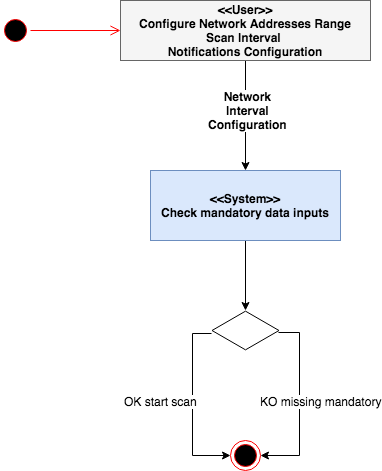

The diagram above was exported from draw.io. Its source (the exported page's mxGraphModel, read from the mxfile embedded in the PNG):
<mxGraphModel dx="1430" dy="711" grid="1" gridSize="10" guides="1" tooltips="1" connect="1" arrows="1" fold="1" page="1" pageScale="1" pageWidth="850" pageHeight="1100" background="#ffffff" math="0" shadow="0">
  <root>
    <mxCell id="0" />
    <mxCell id="1" parent="0" />
    <mxCell id="176" value="" style="ellipse;html=1;shape=startState;fillColor=#000000;strokeColor=#ff0000;" vertex="1" parent="1">
      <mxGeometry x="160" y="485" width="30" height="30" as="geometry" />
    </mxCell>
    <mxCell id="177" value="" style="edgeStyle=orthogonalEdgeStyle;html=1;verticalAlign=bottom;endArrow=open;endSize=8;strokeColor=#ff0000;entryX=0;entryY=0.5;" edge="1" source="176" parent="1" target="178">
      <mxGeometry relative="1" as="geometry">
        <mxPoint x="270" y="495" as="targetPoint" />
      </mxGeometry>
    </mxCell>
    <mxCell id="181" style="edgeStyle=orthogonalEdgeStyle;rounded=0;html=1;exitX=0.5;exitY=1;entryX=0.5;entryY=0;jettySize=auto;orthogonalLoop=1;" edge="1" parent="1" source="178" target="179">
      <mxGeometry relative="1" as="geometry" />
    </mxCell>
    <mxCell id="186" value="&lt;b&gt;Network&lt;br&gt;Interval&lt;br&gt;Configuration&lt;/b&gt;&lt;br&gt;" style="text;html=1;resizable=0;points=[];align=center;verticalAlign=middle;labelBackgroundColor=#ffffff;" vertex="1" connectable="0" parent="181">
      <mxGeometry x="-0.1091" y="2" relative="1" as="geometry">
        <mxPoint as="offset" />
      </mxGeometry>
    </mxCell>
    <mxCell id="178" value="&lt;b&gt;&amp;lt;&amp;lt;User&amp;gt;&amp;gt;&lt;br&gt;Configure Network Addresses Range&lt;br&gt;Scan Interval&amp;nbsp;&lt;br&gt;Notifications Configuration&lt;/b&gt;&lt;br&gt;" style="html=1;fillColor=#f5f5f5;strokeColor=#666666;" vertex="1" parent="1">
      <mxGeometry x="280" y="470" width="250" height="60" as="geometry" />
    </mxCell>
    <mxCell id="182" style="edgeStyle=orthogonalEdgeStyle;rounded=0;html=1;exitX=0.5;exitY=1;jettySize=auto;orthogonalLoop=1;" edge="1" parent="1" source="179" target="180">
      <mxGeometry relative="1" as="geometry" />
    </mxCell>
    <mxCell id="179" value="&lt;b&gt;&amp;lt;&amp;lt;System&amp;gt;&amp;gt;&lt;br&gt;Check mandatory data inputs&lt;/b&gt;&lt;br&gt;" style="html=1;fillColor=#dae8fc;strokeColor=#6c8ebf;" vertex="1" parent="1">
      <mxGeometry x="310" y="640" width="190" height="70" as="geometry" />
    </mxCell>
    <mxCell id="184" style="edgeStyle=orthogonalEdgeStyle;rounded=0;html=1;entryX=1;entryY=0.5;jettySize=auto;orthogonalLoop=1;exitX=0.993;exitY=0.55;exitPerimeter=0;" edge="1" parent="1" source="180" target="183">
      <mxGeometry relative="1" as="geometry" />
    </mxCell>
    <mxCell id="187" value="KO missing mandatory" style="text;html=1;resizable=0;points=[];align=center;verticalAlign=middle;labelBackgroundColor=#ffffff;" vertex="1" connectable="0" parent="184">
      <mxGeometry x="-0.0601" y="5" relative="1" as="geometry">
        <mxPoint x="16" y="3" as="offset" />
      </mxGeometry>
    </mxCell>
    <mxCell id="185" style="edgeStyle=orthogonalEdgeStyle;rounded=0;html=1;entryX=0;entryY=0.5;jettySize=auto;orthogonalLoop=1;exitX=-0.007;exitY=0.575;exitPerimeter=0;" edge="1" parent="1" source="180" target="183">
      <mxGeometry relative="1" as="geometry" />
    </mxCell>
    <mxCell id="188" value="OK start scan&lt;br&gt;" style="text;html=1;resizable=0;points=[];align=center;verticalAlign=middle;labelBackgroundColor=#ffffff;" vertex="1" connectable="0" parent="185">
      <mxGeometry x="-0.0503" y="3" relative="1" as="geometry">
        <mxPoint x="-35" y="1" as="offset" />
      </mxGeometry>
    </mxCell>
    <mxCell id="180" value="" style="html=1;whiteSpace=wrap;aspect=fixed;shape=isoRectangle;" vertex="1" parent="1">
      <mxGeometry x="371.5" y="780" width="67" height="40" as="geometry" />
    </mxCell>
    <mxCell id="183" value="" style="ellipse;html=1;shape=endState;fillColor=#000000;strokeColor=#ff0000;" vertex="1" parent="1">
      <mxGeometry x="390" y="910" width="30" height="30" as="geometry" />
    </mxCell>
  </root>
</mxGraphModel>